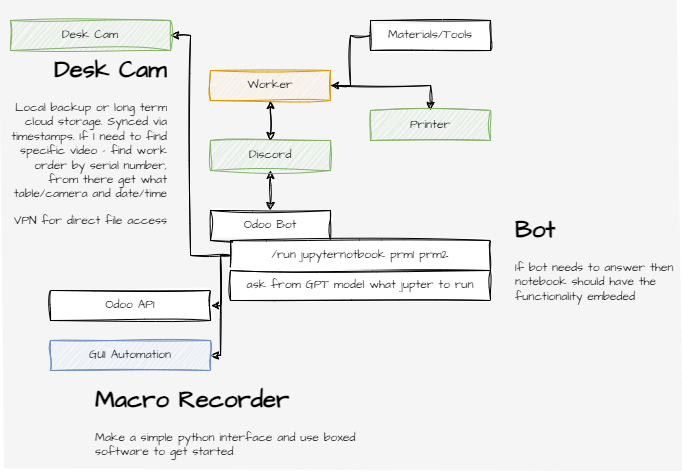

The diagram above was exported from draw.io. Its source (the exported page's mxGraphModel, read from the mxfile embedded in the PNG):
<mxGraphModel dx="1035" dy="1313" grid="1" gridSize="10" guides="1" tooltips="1" connect="1" arrows="1" fold="1" page="0" pageScale="1" pageWidth="827" pageHeight="1169" math="0" shadow="0">
  <root>
    <mxCell id="0" />
    <mxCell id="1" parent="0" />
    <mxCell id="2" value="" style="whiteSpace=wrap;html=1;fillColor=#f5f5f5;fontColor=#333333;strokeColor=none;sketch=1;curveFitting=1;jiggle=2;fillStyle=solid;" vertex="1" parent="1">
      <mxGeometry x="30" y="40" width="680" height="470" as="geometry" />
    </mxCell>
    <mxCell id="3" value="Odoo Bot" style="rounded=0;whiteSpace=wrap;html=1;fontFamily=Architects daughter;fontSource=https%3A%2F%2Ffonts.googleapis.com%2Fcss%3Ffamily%3DArchitects%2Bdaughter;sketch=1;curveFitting=1;jiggle=2;" vertex="1" parent="1">
      <mxGeometry x="240" y="250" width="120" height="30" as="geometry" />
    </mxCell>
    <mxCell id="4" style="edgeStyle=orthogonalEdgeStyle;rounded=0;orthogonalLoop=1;jettySize=auto;html=1;startArrow=classic;startFill=1;sketch=1;curveFitting=1;jiggle=2;" edge="1" source="5" target="3" parent="1">
      <mxGeometry relative="1" as="geometry" />
    </mxCell>
    <mxCell id="5" value="Discord" style="rounded=0;whiteSpace=wrap;html=1;sketch=1;curveFitting=1;jiggle=2;fontFamily=Architects daughter;fontSource=https%3A%2F%2Ffonts.googleapis.com%2Fcss%3Ffamily%3DArchitects%2Bdaughter;fillColor=#d5e8d4;strokeColor=#82b366;" vertex="1" parent="1">
      <mxGeometry x="240" y="180" width="120" height="30" as="geometry" />
    </mxCell>
    <mxCell id="6" style="edgeStyle=orthogonalEdgeStyle;rounded=0;orthogonalLoop=1;jettySize=auto;html=1;entryX=1;entryY=0.5;entryDx=0;entryDy=0;sketch=1;curveFitting=1;jiggle=2;" edge="1" source="9" target="18" parent="1">
      <mxGeometry relative="1" as="geometry">
        <Array as="points">
          <mxPoint x="250" y="295" />
          <mxPoint x="250" y="345" />
        </Array>
      </mxGeometry>
    </mxCell>
    <mxCell id="7" style="edgeStyle=orthogonalEdgeStyle;rounded=0;orthogonalLoop=1;jettySize=auto;html=1;sketch=1;curveFitting=1;jiggle=2;" edge="1" source="9" target="19" parent="1">
      <mxGeometry relative="1" as="geometry">
        <Array as="points">
          <mxPoint x="250" y="295" />
          <mxPoint x="250" y="395" />
        </Array>
      </mxGeometry>
    </mxCell>
    <mxCell id="8" style="edgeStyle=orthogonalEdgeStyle;rounded=0;orthogonalLoop=1;jettySize=auto;html=1;entryX=1;entryY=0.5;entryDx=0;entryDy=0;sketch=1;curveFitting=1;jiggle=2;" edge="1" source="9" target="20" parent="1">
      <mxGeometry relative="1" as="geometry">
        <Array as="points">
          <mxPoint x="220" y="295" />
          <mxPoint x="220" y="75" />
        </Array>
      </mxGeometry>
    </mxCell>
    <mxCell id="9" value="/run jupyternotbook prm1 prm2" style="rounded=0;whiteSpace=wrap;html=1;fontFamily=Architects daughter;fontSource=https%3A%2F%2Ffonts.googleapis.com%2Fcss%3Ffamily%3DArchitects%2Bdaughter;sketch=1;curveFitting=1;jiggle=2;" vertex="1" parent="1">
      <mxGeometry x="260" y="280" width="260" height="30" as="geometry" />
    </mxCell>
    <mxCell id="10" value="ask from GPT model what jupter to run" style="rounded=0;whiteSpace=wrap;html=1;fontFamily=Architects daughter;fontSource=https%3A%2F%2Ffonts.googleapis.com%2Fcss%3Ffamily%3DArchitects%2Bdaughter;sketch=1;curveFitting=1;jiggle=2;" vertex="1" parent="1">
      <mxGeometry x="260" y="310" width="260" height="30" as="geometry" />
    </mxCell>
    <mxCell id="11" style="edgeStyle=orthogonalEdgeStyle;rounded=0;orthogonalLoop=1;jettySize=auto;html=1;startArrow=classic;startFill=1;sketch=1;curveFitting=1;jiggle=2;" edge="1" source="13" target="5" parent="1">
      <mxGeometry relative="1" as="geometry" />
    </mxCell>
    <mxCell id="12" style="edgeStyle=orthogonalEdgeStyle;rounded=0;orthogonalLoop=1;jettySize=auto;html=1;sketch=1;curveFitting=1;jiggle=2;" edge="1" source="13" target="14" parent="1">
      <mxGeometry relative="1" as="geometry" />
    </mxCell>
    <mxCell id="13" value="Worker" style="rounded=0;whiteSpace=wrap;html=1;sketch=1;curveFitting=1;jiggle=2;fontFamily=Architects daughter;fontSource=https%3A%2F%2Ffonts.googleapis.com%2Fcss%3Ffamily%3DArchitects%2Bdaughter;fillColor=#ffe6cc;strokeColor=#d79b00;" vertex="1" parent="1">
      <mxGeometry x="240" y="110" width="120" height="30" as="geometry" />
    </mxCell>
    <mxCell id="14" value="Printer" style="rounded=0;whiteSpace=wrap;html=1;sketch=1;curveFitting=1;jiggle=2;fontFamily=Architects daughter;fontSource=https%3A%2F%2Ffonts.googleapis.com%2Fcss%3Ffamily%3DArchitects%2Bdaughter;fillColor=#d5e8d4;strokeColor=#82b366;" vertex="1" parent="1">
      <mxGeometry x="400" y="150" width="120" height="30" as="geometry" />
    </mxCell>
    <mxCell id="15" value="&lt;h1&gt;Bot&lt;/h1&gt;&lt;p&gt;If bot needs to answer then notebook should have the functionality embeded&lt;/p&gt;" style="text;html=1;strokeColor=none;fillColor=none;spacing=5;spacingTop=-20;whiteSpace=wrap;overflow=hidden;rounded=0;fontFamily=Architects daughter;fontSource=https%3A%2F%2Ffonts.googleapis.com%2Fcss%3Ffamily%3DArchitects%2Bdaughter;" vertex="1" parent="1">
      <mxGeometry x="540" y="250" width="170" height="120" as="geometry" />
    </mxCell>
    <mxCell id="16" style="edgeStyle=orthogonalEdgeStyle;rounded=0;orthogonalLoop=1;jettySize=auto;html=1;entryX=1;entryY=0.5;entryDx=0;entryDy=0;sketch=1;curveFitting=1;jiggle=2;" edge="1" source="17" target="13" parent="1">
      <mxGeometry relative="1" as="geometry" />
    </mxCell>
    <mxCell id="17" value="Materials/Tools" style="rounded=0;whiteSpace=wrap;html=1;sketch=1;curveFitting=1;jiggle=2;fontFamily=Architects daughter;fontSource=https%3A%2F%2Ffonts.googleapis.com%2Fcss%3Ffamily%3DArchitects%2Bdaughter;" vertex="1" parent="1">
      <mxGeometry x="400" y="60" width="120" height="30" as="geometry" />
    </mxCell>
    <mxCell id="18" value="Odoo API" style="rounded=0;whiteSpace=wrap;html=1;fontFamily=Architects daughter;fontSource=https%3A%2F%2Ffonts.googleapis.com%2Fcss%3Ffamily%3DArchitects%2Bdaughter;sketch=1;curveFitting=1;jiggle=2;" vertex="1" parent="1">
      <mxGeometry x="80" y="330" width="160" height="30" as="geometry" />
    </mxCell>
    <mxCell id="19" value="GUI Automation" style="rounded=0;whiteSpace=wrap;html=1;fontFamily=Architects daughter;fontSource=https%3A%2F%2Ffonts.googleapis.com%2Fcss%3Ffamily%3DArchitects%2Bdaughter;sketch=1;curveFitting=1;jiggle=2;fillColor=#dae8fc;strokeColor=#6c8ebf;" vertex="1" parent="1">
      <mxGeometry x="80" y="380" width="160" height="30" as="geometry" />
    </mxCell>
    <mxCell id="20" value="Desk Cam" style="rounded=0;whiteSpace=wrap;html=1;sketch=1;curveFitting=1;jiggle=2;fontFamily=Architects daughter;fontSource=https%3A%2F%2Ffonts.googleapis.com%2Fcss%3Ffamily%3DArchitects%2Bdaughter;fillColor=#d5e8d4;strokeColor=#82b366;" vertex="1" parent="1">
      <mxGeometry x="40" y="60" width="160" height="30" as="geometry" />
    </mxCell>
    <mxCell id="21" value="&lt;h1 style=&quot;text-align: right;&quot;&gt;Desk Cam&lt;/h1&gt;&lt;p style=&quot;text-align: right;&quot;&gt;Local backup or long term cloud storage. Synced via timestamps. If I need to find specific video - find work order by serial number, from there get what table/camera and date/time&lt;/p&gt;&lt;p style=&quot;text-align: right;&quot;&gt;VPN for direct file access&lt;/p&gt;" style="text;html=1;strokeColor=none;fillColor=none;spacing=5;spacingTop=-20;whiteSpace=wrap;overflow=hidden;rounded=0;fontFamily=Architects daughter;fontSource=https%3A%2F%2Ffonts.googleapis.com%2Fcss%3Ffamily%3DArchitects%2Bdaughter;" vertex="1" parent="1">
      <mxGeometry x="30" y="90" width="170" height="210" as="geometry" />
    </mxCell>
    <mxCell id="22" value="&lt;h1&gt;Macro Recorder&lt;/h1&gt;&lt;p&gt;Make a simple python interface and use boxed software to get started&lt;/p&gt;" style="text;html=1;strokeColor=none;fillColor=none;spacing=5;spacingTop=-20;whiteSpace=wrap;overflow=hidden;rounded=0;fontFamily=Architects daughter;fontSource=https%3A%2F%2Ffonts.googleapis.com%2Fcss%3Ffamily%3DArchitects%2Bdaughter;" vertex="1" parent="1">
      <mxGeometry x="120" y="420" width="290" height="90" as="geometry" />
    </mxCell>
  </root>
</mxGraphModel>